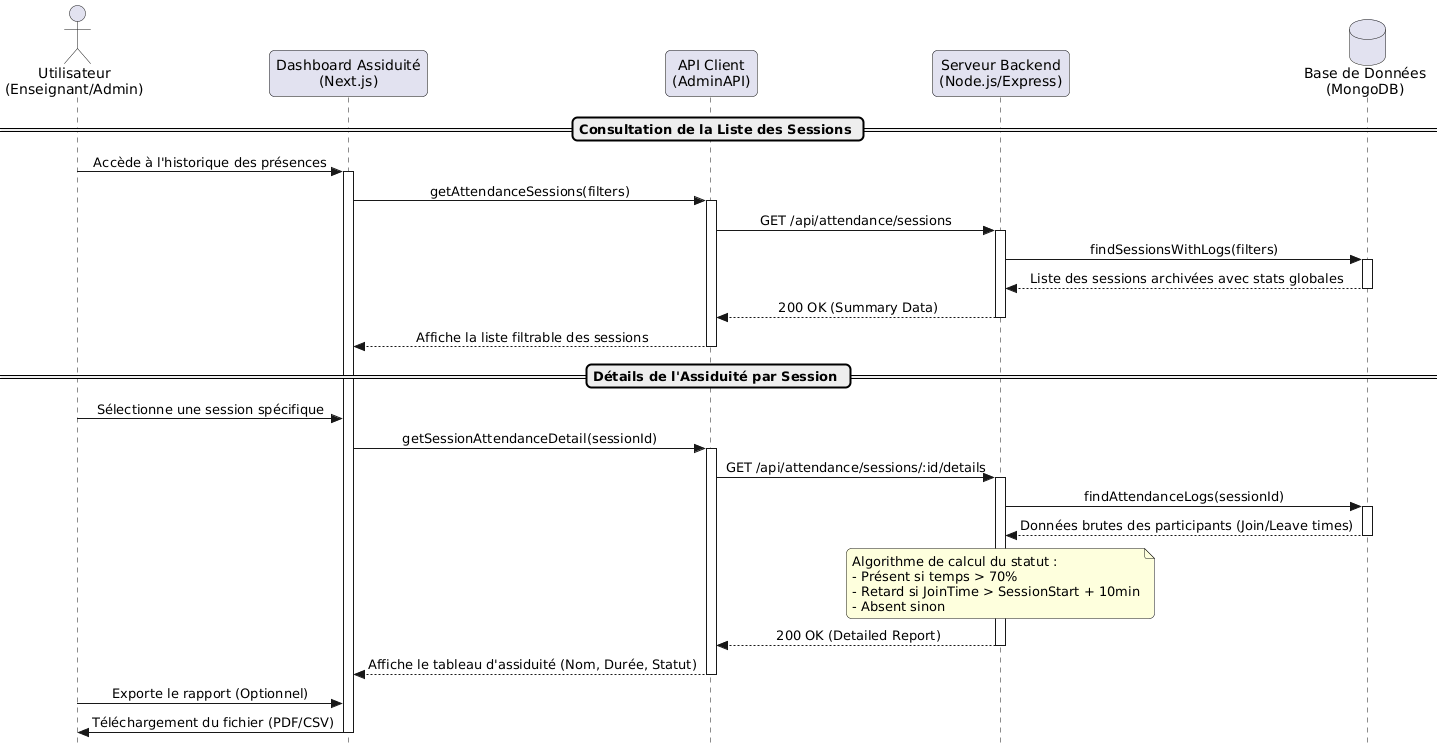

The diagram above was rendered by PlantUML. Its source (embedded in the PNG):
@startuml
skinparam style strictuml
skinparam sequenceMessageAlign center
skinparam shadowing false
skinparam RoundCorner 10

actor "Utilisateur\n(Enseignant/Admin)" as User
participant "Dashboard Assiduité\n(Next.js)" as UI
participant "API Client\n(AdminAPI)" as API
participant "Serveur Backend\n(Node.js/Express)" as Server
database "Base de Données\n(MongoDB)" as DB

== Consultation de la Liste des Sessions ==

User -> UI : Accède à l'historique des présences
activate UI
UI -> API : getAttendanceSessions(filters)
activate API
API -> Server : GET /api/attendance/sessions
activate Server
Server -> DB : findSessionsWithLogs(filters)
activate DB
DB --> Server : Liste des sessions archivées avec stats globales
deactivate DB
Server --> API : 200 OK (Summary Data)
deactivate Server
API --> UI : Affiche la liste filtrable des sessions
deactivate API

== Détails de l'Assiduité par Session ==

User -> UI : Sélectionne une session spécifique
UI -> API : getSessionAttendanceDetail(sessionId)
activate API
API -> Server : GET /api/attendance/sessions/:id/details
activate Server
Server -> DB : findAttendanceLogs(sessionId)
activate DB
DB --> Server : Données brutes des participants (Join/Leave times)
deactivate DB

note over Server : Algorithme de calcul du statut :\n- Présent si temps > 70%\n- Retard si JoinTime > SessionStart + 10min\n- Absent sinon

Server --> API : 200 OK (Detailed Report)
deactivate Server
API --> UI : Affiche le tableau d'assiduité (Nom, Durée, Statut)
deactivate API

User -> UI : Exporte le rapport (Optionnel)
UI -> User : Téléchargement du fichier (PDF/CSV)
deactivate UI
@enduml